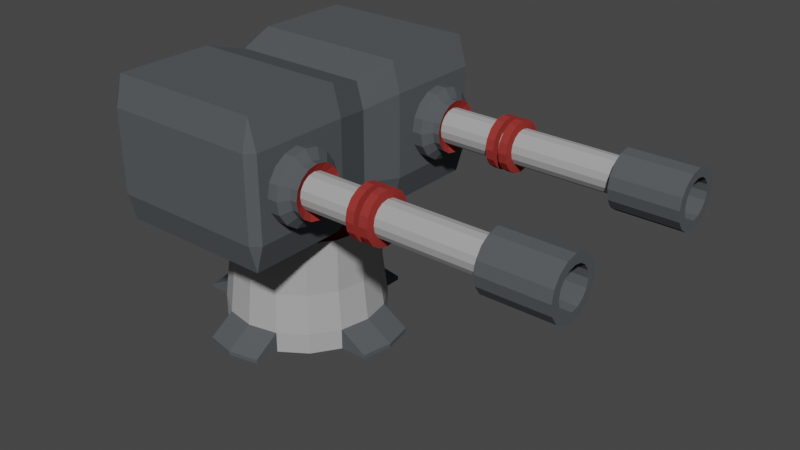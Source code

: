 # Source: gun_turret.blend  (saved by Blender 2.81.16; exported with 4.5.12 LTS)
import bpy
from mathutils import Matrix  # noqa: F401  (used for matrix-valued properties, if any)

bpy.ops.wm.read_factory_settings(use_empty=True)
scene = bpy.context.scene
scene.name = 'Scene'

# ---- collections
col_collection = bpy.data.collections.new('Collection'); scene.collection.children.link(col_collection)

# ---- materials (node trees are filled in below, after node groups)
mat_barril = bpy.data.materials.new('barril')
mat_barril.use_transparent_shadow = False
mat_barril.diffuse_color = (0.3972, 0.3972, 0.3972, 1.0)
mat_barril.roughness = 0.8683
mat_barril.metallic = 0.1667
mat_cover = bpy.data.materials.new('cover')
mat_cover.use_transparent_shadow = False
mat_cover.diffuse_color = (0.08896, 0.09748, 0.1055, 1.0)
mat_cover.roughness = 0.781
mat_cover.metallic = 0.09524
mat_circles = bpy.data.materials.new('circles')
mat_circles.use_transparent_shadow = False
mat_circles.diffuse_color = (0.3111, 0.03683, 0.03199, 1.0)
mat_circles.roughness = 0.6746
mat_circles.metallic = 0.4048

# ---- material node trees

# ---- world
world_world = bpy.data.worlds.new('World'); scene.world = world_world
world_world.use_nodes = True; world_world.node_tree.nodes.clear()
_N = world_world.node_tree.nodes; _L = world_world.node_tree.links
n0 = _N.new('ShaderNodeOutputWorld'); n0.name = 'World Output'; n0.location = (300, 300)
n1 = _N.new('ShaderNodeBackground'); n1.name = 'Background'; n1.location = (10, 300)
n1.inputs[0].default_value = (0.05088, 0.05088, 0.05088, 1.0)
_L.new(n1.outputs[0], n0.inputs[0])
n0.is_active_output = True
world_world.color = (0.05088, 0.05088, 0.05088)
world_world.use_sun_shadow = False
world_world.sun_shadow_jitter_overblur = 0.0

# ---- meshes
me_cylinder = bpy.data.meshes.new('Cylinder')
me_cylinder.from_pydata([(4.124e-08, 0.6696, -1.0), (4.124e-08, 0.6696, 0.1593), (0.2562, 0.6186, -1.0), (0.2562, 0.6186, 0.1593), (0.4735, 0.4735, -1.0), (0.4735, 0.4735, 0.1593), (0.6186, 0.2562, -1.0), (0.6186, 0.2562, 0.1593), (0.6696, -3.665e-08, -1.0), (0.6696, -3.665e-08, 0.1593), (0.6186, -0.2562, -1.0), (0.6186, -0.2562, 0.1593), (0.4735, -0.4735, -1.0), (0.4735, -0.4735, 0.1593), (0.2562, -0.6186, -1.0), (0.2562, -0.6186, 0.1593), (1.423e-07, -0.6696, -1.0), (1.423e-07, -0.6696, 0.1593), (-0.2562, -0.6186, -1.0), (-0.2562, -0.6186, 0.1593), (-0.4735, -0.4735, -1.0), (-0.4735, -0.4735, 0.1593), (-0.6186, -0.2562, -1.0), (-0.6186, -0.2562, 0.1593), (-0.6696, 5.993e-10, -1.0), (-0.6696, 5.993e-10, 0.1593), (-0.6186, 0.2562, -1.0), (-0.6186, 0.2562, 0.1593), (-0.4735, 0.4735, -1.0), (-0.4735, 0.4735, 0.1593), (-0.2562, 0.6186, -1.0), (-0.2562, 0.6186, 0.1593), (0.2409, 0.5817, 2.37), (1.399e-08, 0.6296, 2.37), (0.4452, 0.4452, 2.37), (0.5817, 0.2409, 2.37), (0.6296, -2.338e-08, 2.37), (0.5817, -0.2409, 2.37), (0.4452, -0.4452, 2.37), (0.2409, -0.5817, 2.37), (1.091e-07, -0.6296, 2.37), (-0.2409, -0.5817, 2.37), (-0.4452, -0.4452, 2.37), (-0.5817, -0.2409, 2.37), (-0.6296, 1.165e-08, 2.37), (-0.5817, 0.2409, 2.37), (-0.4452, 0.4452, 2.37), (-0.2409, 0.5817, 2.37), (0.2409, 0.5817, 5.369), (-7.088e-09, 0.6296, 5.369), (0.4452, 0.4452, 5.369), (0.5817, 0.2409, 5.369), (0.6296, -2.338e-08, 5.369), (0.5817, -0.2409, 5.369), (0.4452, -0.4452, 5.369), (0.2409, -0.5817, 5.369), (8.798e-08, -0.6296, 5.369), (-0.2409, -0.5817, 5.369), (-0.4452, -0.4452, 5.369), (-0.5817, -0.2409, 5.369), (-0.6296, 1.165e-08, 5.369), (-0.5817, 0.2409, 5.369), (-0.4452, 0.4452, 5.369), (-0.2409, 0.5817, 5.369), (0.1729, 0.4173, 3.892), (3.648e-09, 0.4517, 3.892), (0.3194, 0.3194, 3.892), (0.4173, 0.1729, 3.892), (0.4517, -1.362e-08, 3.892), (0.4173, -0.1729, 3.892), (0.3194, -0.3194, 3.892), (0.1729, -0.4173, 3.892), (7.185e-08, -0.4517, 3.892), (-0.1729, -0.4173, 3.892), (-0.3194, -0.3194, 3.892), (-0.4173, -0.1729, 3.892), (-0.4517, 1.151e-08, 3.892), (-0.4173, 0.1729, 3.892), (-0.3194, 0.3194, 3.892), (-0.1729, 0.4173, 3.892), (0.1729, 0.4173, 6.844), (-4.367e-09, 0.4517, 6.844), (0.3194, 0.3194, 6.844), (0.4173, 0.1729, 6.844), (0.4517, -1.362e-08, 6.844), (0.4173, -0.1729, 6.844), (0.3194, -0.3194, 6.844), (0.1729, -0.4173, 6.844), (6.384e-08, -0.4517, 6.844), (-0.1729, -0.4173, 6.844), (-0.3194, -0.3194, 6.844), (-0.4173, -0.1729, 6.844), (-0.4517, 1.151e-08, 6.844), (-0.4173, 0.1729, 6.844), (-0.3194, 0.3194, 6.844), (-0.1729, 0.4173, 6.844), (0.2562, -0.8419, -0.772), (0.2562, -0.8419, -1.0), (1.712e-07, -0.8929, -1.0), (1.712e-07, -0.8929, -0.772), (-0.2562, -0.8419, -1.0), (-0.2562, -0.8419, -0.772), (7.679e-08, 0.92, -1.0), (0.2562, 0.869, -1.0), (0.2562, 0.869, -0.772), (7.679e-08, 0.92, -0.772), (-0.2562, 0.869, -0.772), (-0.2562, 0.869, -1.0), (0.8516, 0.2562, -0.772), (0.8516, 0.2562, -1.0), (0.9025, -3.665e-08, -1.0), (0.9025, -3.665e-08, -0.772), (0.8516, -0.2562, -1.0), (0.8516, -0.2562, -0.772), (-0.892, -0.2562, -0.772), (-0.892, -0.2562, -1.0), (-0.943, 2.968e-08, -1.0), (-0.943, 2.968e-08, -0.772), (-0.892, 0.2562, -1.0), (-0.892, 0.2562, -0.772)], [], [(3, 2, 103, 104), (2, 3, 5, 4), (4, 5, 7, 6), (8, 6, 109, 110), (9, 11, 113, 111), (10, 11, 13, 12), (12, 13, 15, 14), (18, 16, 98, 100), (19, 18, 100, 101), (18, 19, 21, 20), (20, 21, 23, 22), (24, 22, 115, 116), (25, 27, 119, 117), (26, 27, 29, 28), (11, 9, 36, 37), (28, 29, 31, 30), (31, 1, 105, 106), (0, 2, 4, 6, 8, 10, 12, 14, 16, 18, 20, 22, 24, 26, 28, 30), (36, 35, 51, 52), (21, 19, 41, 42), (31, 29, 46, 47), (7, 5, 34, 35), (17, 15, 39, 40), (3, 1, 33, 32), (27, 25, 44, 45), (13, 11, 37, 38), (23, 21, 42, 43), (1, 31, 47, 33), (9, 7, 35, 36), (19, 17, 40, 41), (29, 27, 45, 46), (5, 3, 32, 34), (15, 13, 38, 39), (25, 23, 43, 44), (61, 60, 76, 77), (44, 43, 59, 60), (37, 36, 52, 53), (45, 44, 60, 61), (38, 37, 53, 54), (46, 45, 61, 62), (39, 38, 54, 55), (47, 46, 62, 63), (40, 39, 55, 56), (32, 33, 49, 48), (33, 47, 63, 49), (41, 40, 56, 57), (34, 32, 48, 50), (42, 41, 57, 58), (35, 34, 50, 51), (43, 42, 58, 59), (67, 66, 82, 83), (54, 53, 69, 70), (62, 61, 77, 78), (55, 54, 70, 71), (63, 62, 78, 79), (56, 55, 71, 72), (48, 49, 65, 64), (49, 63, 79, 65), (57, 56, 72, 73), (50, 48, 64, 66), (58, 57, 73, 74), (51, 50, 66, 67), (59, 58, 74, 75), (52, 51, 67, 68), (60, 59, 75, 76), (53, 52, 68, 69), (80, 81, 95, 94, 93, 92, 91, 90, 89, 88, 87, 86, 85, 84, 83, 82), (75, 74, 90, 91), (68, 67, 83, 84), (76, 75, 91, 92), (69, 68, 84, 85), (77, 76, 92, 93), (70, 69, 85, 86), (78, 77, 93, 94), (71, 70, 86, 87), (79, 78, 94, 95), (72, 71, 87, 88), (64, 65, 81, 80), (65, 79, 95, 81), (73, 72, 88, 89), (66, 64, 80, 82), (74, 73, 89, 90), (97, 96, 99, 98), (98, 99, 101, 100), (15, 17, 99, 96), (14, 15, 96, 97), (17, 19, 101, 99), (16, 14, 97, 98), (102, 105, 104, 103), (107, 106, 105, 102), (1, 3, 104, 105), (30, 31, 106, 107), (0, 30, 107, 102), (2, 0, 102, 103), (109, 108, 111, 110), (110, 111, 113, 112), (11, 10, 112, 113), (10, 8, 110, 112), (7, 9, 111, 108), (6, 7, 108, 109), (115, 114, 117, 116), (116, 117, 119, 118), (27, 26, 118, 119), (26, 24, 116, 118), (23, 25, 117, 114), (22, 23, 114, 115)])
me_cylinder.polygons.foreach_set('material_index', [1, 0, 0, 1, 1, 0, 0, 1, 1, 0, 0, 1, 1, 0, 0, 0, 1, 1, 0, 0, 0, 0, 0, 0, 0, 0, 0, 0, 0, 0, 0, 0, 0, 0, 2, 0, 0, 0, 0, 0, 0, 0, 0, 0, 0, 0, 0, 0, 0, 0, 2, 2, 2, 2, 2, 2, 2, 2, 2, 2, 2, 2, 2, 2, 2, 2, 2, 2, 2, 2, 2, 2, 2, 2, 2, 2, 2, 2, 2, 2, 2, 2, 1, 1, 1, 1, 1, 1, 1, 1, 1, 1, 1, 1, 1, 1, 1, 1, 1, 1, 1, 1, 1, 1, 1, 1])
_uv = me_cylinder.uv_layers.new(name='UVMap')
_uv.uv.foreach_set('vector', [0.9375, 1.0, 0.9375, 0.5, 0.9375, 0.5, 0.9375, 1.0, 0.9375, 0.5, 0.9375, 1.0, 0.875, 1.0, 0.875, 0.5, 0.875, 0.5, 0.875, 1.0, 0.8125, 1.0, 0.8125, 0.5, 0.99, 0.25, 0.9717, 0.3418, 0.9717, 0.3418, 0.99, 0.25, 0.75, 1.0, 0.6875, 1.0, 0.6875, 1.0, 0.75, 1.0, 0.6875, 0.5, 0.6875, 1.0, 0.625, 1.0, 0.625, 0.5, 0.625, 0.5, 0.625, 1.0, 0.5625, 1.0, 0.5625, 0.5, 0.6582, 0.02827, 0.75, 0.01, 0.75, 0.01, 0.6582, 0.02827, 0.4375, 1.0, 0.4375, 0.5, 0.4375, 0.5, 0.4375, 1.0, 0.4375, 0.5, 0.4375, 1.0, 0.375, 1.0, 0.375, 0.5, 0.375, 0.5, 0.375, 1.0, 0.3125, 1.0, 0.3125, 0.5, 0.51, 0.25, 0.5283, 0.1582, 0.5283, 0.1582, 0.51, 0.25, 0.25, 1.0, 0.1875, 1.0, 0.1875, 1.0, 0.25, 1.0, 0.1875, 0.5, 0.1875, 1.0, 0.125, 1.0, 0.125, 0.5, 0.6875, 1.0, 0.75, 1.0, 0.75, 1.0, 0.6875, 1.0, 0.125, 0.5, 0.125, 1.0, 0.0625, 1.0, 0.0625, 0.5, 0.0625, 1.0, 0.0, 1.0, 0.0, 1.0, 0.0625, 1.0, 0.75, 0.49, 0.8418, 0.4717, 0.9197, 0.4197, 0.9717, 0.3418, 0.99, 0.25, 0.9717, 0.1582, 0.9197, 0.08029, 0.8418, 0.02827, 0.75, 0.01, 0.6582, 0.02827, 0.5803, 0.08029, 0.5283, 0.1582, 0.51, 0.25, 0.5283, 0.3418, 0.5803, 0.4197, 0.6582, 0.4717, 0.75, 1.0, 0.8125, 1.0, 0.8125, 1.0, 0.75, 1.0, 0.375, 1.0, 0.4375, 1.0, 0.4375, 1.0, 0.375, 1.0, 0.0625, 1.0, 0.125, 1.0, 0.125, 1.0, 0.0625, 1.0, 0.8125, 1.0, 0.875, 1.0, 0.875, 1.0, 0.8125, 1.0, 0.5, 1.0, 0.5625, 1.0, 0.5625, 1.0, 0.5, 1.0, 0.9375, 1.0, 1.0, 1.0, 1.0, 1.0, 0.9375, 1.0, 0.1875, 1.0, 0.25, 1.0, 0.25, 1.0, 0.1875, 1.0, 0.625, 1.0, 0.6875, 1.0, 0.6875, 1.0, 0.625, 1.0, 0.3125, 1.0, 0.375, 1.0, 0.375, 1.0, 0.3125, 1.0, 0.0, 1.0, 0.0625, 1.0, 0.0625, 1.0, 0.0, 1.0, 0.75, 1.0, 0.8125, 1.0, 0.8125, 1.0, 0.75, 1.0, 0.4375, 1.0, 0.5, 1.0, 0.5, 1.0, 0.4375, 1.0, 0.125, 1.0, 0.1875, 1.0, 0.1875, 1.0, 0.125, 1.0, 0.875, 1.0, 0.9375, 1.0, 0.9375, 1.0, 0.875, 1.0, 0.5625, 1.0, 0.625, 1.0, 0.625, 1.0, 0.5625, 1.0, 0.25, 1.0, 0.3125, 1.0, 0.3125, 1.0, 0.25, 1.0, 0.1875, 1.0, 0.25, 1.0, 0.25, 1.0, 0.1875, 1.0, 0.25, 1.0, 0.3125, 1.0, 0.3125, 1.0, 0.25, 1.0, 0.6875, 1.0, 0.75, 1.0, 0.75, 1.0, 0.6875, 1.0, 0.1875, 1.0, 0.25, 1.0, 0.25, 1.0, 0.1875, 1.0, 0.625, 1.0, 0.6875, 1.0, 0.6875, 1.0, 0.625, 1.0, 0.125, 1.0, 0.1875, 1.0, 0.1875, 1.0, 0.125, 1.0, 0.5625, 1.0, 0.625, 1.0, 0.625, 1.0, 0.5625, 1.0, 0.0625, 1.0, 0.125, 1.0, 0.125, 1.0, 0.0625, 1.0, 0.5, 1.0, 0.5625, 1.0, 0.5625, 1.0, 0.5, 1.0, 0.9375, 1.0, 1.0, 1.0, 1.0, 1.0, 0.9375, 1.0, 0.0, 1.0, 0.0625, 1.0, 0.0625, 1.0, 0.0, 1.0, 0.4375, 1.0, 0.5, 1.0, 0.5, 1.0, 0.4375, 1.0, 0.875, 1.0, 0.9375, 1.0, 0.9375, 1.0, 0.875, 1.0, 0.375, 1.0, 0.4375, 1.0, 0.4375, 1.0, 0.375, 1.0, 0.8125, 1.0, 0.875, 1.0, 0.875, 1.0, 0.8125, 1.0, 0.3125, 1.0, 0.375, 1.0, 0.375, 1.0, 0.3125, 1.0, 0.8125, 1.0, 0.875, 1.0, 0.875, 1.0, 0.8125, 1.0, 0.625, 1.0, 0.6875, 1.0, 0.6875, 1.0, 0.625, 1.0, 0.125, 1.0, 0.1875, 1.0, 0.1875, 1.0, 0.125, 1.0, 0.5625, 1.0, 0.625, 1.0, 0.625, 1.0, 0.5625, 1.0, 0.0625, 1.0, 0.125, 1.0, 0.125, 1.0, 0.0625, 1.0, 0.5, 1.0, 0.5625, 1.0, 0.5625, 1.0, 0.5, 1.0, 0.9375, 1.0, 1.0, 1.0, 1.0, 1.0, 0.9375, 1.0, 0.0, 1.0, 0.0625, 1.0, 0.0625, 1.0, 0.0, 1.0, 0.4375, 1.0, 0.5, 1.0, 0.5, 1.0, 0.4375, 1.0, 0.875, 1.0, 0.9375, 1.0, 0.9375, 1.0, 0.875, 1.0, 0.375, 1.0, 0.4375, 1.0, 0.4375, 1.0, 0.375, 1.0, 0.8125, 1.0, 0.875, 1.0, 0.875, 1.0, 0.8125, 1.0, 0.3125, 1.0, 0.375, 1.0, 0.375, 1.0, 0.3125, 1.0, 0.75, 1.0, 0.8125, 1.0, 0.8125, 1.0, 0.75, 1.0, 0.25, 1.0, 0.3125, 1.0, 0.3125, 1.0, 0.25, 1.0, 0.6875, 1.0, 0.75, 1.0, 0.75, 1.0, 0.6875, 1.0, 0.3418, 0.4717, 0.25, 0.49, 0.1582, 0.4717, 0.08029, 0.4197, 0.02827, 0.3418, 0.01, 0.25, 0.02827, 0.1582, 0.08029, 0.08029, 0.1582, 0.02827, 0.25, 0.01, 0.3418, 0.02827, 0.4197, 0.08029, 0.4717, 0.1582, 0.49, 0.25, 0.4717, 0.3418, 0.4197, 0.4197, 0.3125, 1.0, 0.375, 1.0, 0.375, 1.0, 0.3125, 1.0, 0.75, 1.0, 0.8125, 1.0, 0.8125, 1.0, 0.75, 1.0, 0.25, 1.0, 0.3125, 1.0, 0.3125, 1.0, 0.25, 1.0, 0.6875, 1.0, 0.75, 1.0, 0.75, 1.0, 0.6875, 1.0, 0.1875, 1.0, 0.25, 1.0, 0.25, 1.0, 0.1875, 1.0, 0.625, 1.0, 0.6875, 1.0, 0.6875, 1.0, 0.625, 1.0, 0.125, 1.0, 0.1875, 1.0, 0.1875, 1.0, 0.125, 1.0, 0.5625, 1.0, 0.625, 1.0, 0.625, 1.0, 0.5625, 1.0, 0.0625, 1.0, 0.125, 1.0, 0.125, 1.0, 0.0625, 1.0, 0.5, 1.0, 0.5625, 1.0, 0.5625, 1.0, 0.5, 1.0, 0.9375, 1.0, 1.0, 1.0, 1.0, 1.0, 0.9375, 1.0, 0.0, 1.0, 0.0625, 1.0, 0.0625, 1.0, 0.0, 1.0, 0.4375, 1.0, 0.5, 1.0, 0.5, 1.0, 0.4375, 1.0, 0.875, 1.0, 0.9375, 1.0, 0.9375, 1.0, 0.875, 1.0, 0.375, 1.0, 0.4375, 1.0, 0.4375, 1.0, 0.375, 1.0, 0.5625, 0.5, 0.5625, 1.0, 0.5, 1.0, 0.5, 0.5, 0.5, 0.5, 0.5, 1.0, 0.4375, 1.0, 0.4375, 0.5, 0.5625, 1.0, 0.5, 1.0, 0.5, 1.0, 0.5625, 1.0, 0.5625, 0.5, 0.5625, 1.0, 0.5625, 1.0, 0.5625, 0.5, 0.5, 1.0, 0.4375, 1.0, 0.4375, 1.0, 0.5, 1.0, 0.75, 0.01, 0.8418, 0.02827, 0.8418, 0.02827, 0.75, 0.01, 1.0, 0.5, 1.0, 1.0, 0.9375, 1.0, 0.9375, 0.5, 0.0625, 0.5, 0.0625, 1.0, 0.0, 1.0, 0.0, 0.5, 1.0, 1.0, 0.9375, 1.0, 0.9375, 1.0, 1.0, 1.0, 0.0625, 0.5, 0.0625, 1.0, 0.0625, 1.0, 0.0625, 0.5, 0.75, 0.49, 0.6582, 0.4717, 0.6582, 0.4717, 0.75, 0.49, 0.8418, 0.4717, 0.75, 0.49, 0.75, 0.49, 0.8418, 0.4717, 0.8125, 0.5, 0.8125, 1.0, 0.75, 1.0, 0.75, 0.5, 0.75, 0.5, 0.75, 1.0, 0.6875, 1.0, 0.6875, 0.5, 0.6875, 1.0, 0.6875, 0.5, 0.6875, 0.5, 0.6875, 1.0, 0.9717, 0.1582, 0.99, 0.25, 0.99, 0.25, 0.9717, 0.1582, 0.8125, 1.0, 0.75, 1.0, 0.75, 1.0, 0.8125, 1.0, 0.8125, 0.5, 0.8125, 1.0, 0.8125, 1.0, 0.8125, 0.5, 0.3125, 0.5, 0.3125, 1.0, 0.25, 1.0, 0.25, 0.5, 0.25, 0.5, 0.25, 1.0, 0.1875, 1.0, 0.1875, 0.5, 0.1875, 1.0, 0.1875, 0.5, 0.1875, 0.5, 0.1875, 1.0, 0.5283, 0.3418, 0.51, 0.25, 0.51, 0.25, 0.5283, 0.3418, 0.3125, 1.0, 0.25, 1.0, 0.25, 1.0, 0.3125, 1.0, 0.3125, 0.5, 0.3125, 1.0, 0.3125, 1.0, 0.3125, 0.5])
me_cylinder.materials.append(mat_barril)
me_cylinder.materials.append(mat_cover)
me_cylinder.materials.append(mat_circles)
me_cylinder.use_remesh_fix_poles = True
me_cylinder.use_remesh_preserve_attributes = False
me_cylinder.use_mirror_vertex_groups = False
me_cylinder.update()
me_cube_001 = bpy.data.meshes.new('Cube.001')
me_cube_001.from_pydata([(0.0, -0.7911, -1.411), (0.0, -0.7911, -0.2483), (0.0, 0.8124, -1.411), (0.0, 0.8124, -0.2483), (1.895, -0.8848, -1.517), (1.895, -0.8848, -0.1423), (1.895, 0.9086, -1.517), (1.895, 0.9086, -0.1423), (0.5377, 0.9086, -1.517), (0.5377, 0.9086, -0.1423), (0.5377, -0.8848, -1.517), (0.5377, -0.8848, -0.1423), (1.283, 1.263, -0.5969), (1.283, 1.186, -0.5969), (1.419, 1.263, -0.616), (1.419, 1.186, -0.616), (1.535, 1.263, -0.6705), (1.535, 1.186, -0.6705), (1.612, 1.263, -0.752), (1.612, 1.186, -0.752), (1.639, 1.263, -0.8481), (1.639, 1.186, -0.8481), (1.612, 1.263, -0.9442), (1.612, 1.186, -0.9442), (1.535, 1.263, -1.026), (1.535, 1.186, -1.026), (1.419, 1.263, -1.08), (1.419, 1.186, -1.08), (1.283, 1.263, -1.099), (1.283, 1.186, -1.099), (1.147, 1.263, -1.08), (1.147, 1.186, -1.08), (1.031, 1.263, -1.026), (1.031, 1.186, -1.026), (0.9542, 1.263, -0.9442), (0.9542, 1.186, -0.9442), (0.9271, 1.263, -0.8481), (0.9271, 1.186, -0.8481), (0.9542, 1.263, -0.752), (0.9542, 1.186, -0.752), (1.031, 1.263, -0.6705), (1.031, 1.186, -0.6705), (1.147, 1.263, -0.616), (1.147, 1.186, -0.616), (1.47, 1.114, -0.5286), (1.283, 1.114, -0.5022), (1.629, 1.114, -0.6035), (1.736, 1.114, -0.7157), (1.773, 1.114, -0.8481), (1.736, 1.114, -0.9804), (1.629, 1.114, -1.093), (1.47, 1.114, -1.168), (1.283, 1.114, -1.194), (1.095, 1.114, -1.168), (0.9365, 1.114, -1.093), (0.8303, 1.114, -0.9804), (0.793, 1.114, -0.8481), (0.8303, 1.114, -0.7157), (0.9365, 1.114, -0.6035), (1.095, 1.114, -0.5286), (1.47, 1.0, -0.5286), (1.283, 1.0, -0.5022), (1.629, 1.0, -0.6035), (1.736, 1.0, -0.7157), (1.773, 1.0, -0.8481), (1.736, 1.0, -0.9804), (1.629, 1.0, -1.093), (1.47, 1.0, -1.168), (1.283, 1.0, -1.194), (1.095, 1.0, -1.168), (0.9365, 1.0, -1.093), (0.8303, 1.0, -0.9804), (0.793, 1.0, -0.8481), (0.8303, 1.0, -0.7157), (0.9365, 1.0, -0.6035), (1.095, 1.0, -0.5286), (1.283, 1.219, -0.6772), (1.376, 1.219, -0.6902), (1.454, 1.219, -0.7273), (1.507, 1.219, -0.7827), (1.525, 1.219, -0.8481), (1.507, 1.219, -0.9135), (1.454, 1.219, -0.9689), (1.376, 1.219, -1.006), (1.283, 1.219, -1.019), (1.19, 1.219, -1.006), (1.112, 1.219, -0.9689), (1.059, 1.219, -0.9135), (1.041, 1.219, -0.8481), (1.059, 1.219, -0.7827), (1.112, 1.219, -0.7273), (1.19, 1.219, -0.6902), (1.283, 1.849, -0.6772), (1.376, 1.849, -0.6902), (1.454, 1.849, -0.7273), (1.507, 1.849, -0.7827), (1.525, 1.849, -0.8481), (1.507, 1.849, -0.9135), (1.454, 1.849, -0.9689), (1.376, 1.849, -1.006), (1.283, 1.849, -1.019), (1.19, 1.849, -1.006), (1.112, 1.849, -0.9689), (1.059, 1.849, -0.9135), (1.041, 1.849, -0.8481), (1.059, 1.849, -0.7827), (1.112, 1.849, -0.7273), (1.19, 1.849, -0.6902), (1.283, 1.856, -0.6039), (1.415, 1.856, -0.6225), (1.528, 1.856, -0.6754), (1.603, 1.856, -0.7546), (1.629, 1.856, -0.8481), (1.603, 1.856, -0.9415), (1.528, 1.856, -1.021), (1.415, 1.856, -1.074), (1.283, 1.856, -1.092), (1.151, 1.856, -1.074), (1.038, 1.856, -1.021), (0.9634, 1.856, -0.9415), (0.9371, 1.856, -0.8481), (0.9634, 1.856, -0.7546), (1.038, 1.856, -0.6754), (1.151, 1.856, -0.6225), (1.283, 1.948, -0.6039), (1.415, 1.948, -0.6225), (1.528, 1.948, -0.6754), (1.603, 1.948, -0.7546), (1.629, 1.948, -0.8481), (1.603, 1.948, -0.9415), (1.528, 1.948, -1.021), (1.415, 1.948, -1.074), (1.283, 1.948, -1.092), (1.151, 1.948, -1.074), (1.038, 1.948, -1.021), (0.9634, 1.948, -0.9415), (0.9371, 1.948, -0.8481), (0.9634, 1.948, -0.7546), (1.038, 1.948, -0.6754), (1.151, 1.948, -0.6225), (1.283, 1.953, -0.6779), (1.375, 1.953, -0.6908), (1.453, 1.953, -0.7277), (1.506, 1.953, -0.7829), (1.524, 1.953, -0.8481), (1.506, 1.953, -0.9132), (1.453, 1.953, -0.9684), (1.375, 1.953, -1.005), (1.283, 1.953, -1.018), (1.191, 1.953, -1.005), (1.112, 1.953, -0.9684), (1.06, 1.953, -0.9132), (1.042, 1.953, -0.8481), (1.06, 1.953, -0.7829), (1.112, 1.953, -0.7277), (1.191, 1.953, -0.6908), (1.283, 2.003, -0.6779), (1.375, 2.003, -0.6908), (1.453, 2.003, -0.7277), (1.506, 2.003, -0.7829), (1.524, 2.003, -0.8481), (1.506, 2.003, -0.9132), (1.453, 2.003, -0.9684), (1.375, 2.003, -1.005), (1.283, 2.003, -1.018), (1.191, 2.003, -1.005), (1.112, 2.003, -0.9684), (1.06, 2.003, -0.9132), (1.042, 2.003, -0.8481), (1.06, 2.003, -0.7829), (1.112, 2.003, -0.7277), (1.191, 2.003, -0.6908), (1.283, 2.009, -0.6054), (1.415, 2.009, -0.6239), (1.526, 2.009, -0.6765), (1.601, 2.009, -0.7552), (1.627, 2.009, -0.8481), (1.601, 2.009, -0.9409), (1.526, 2.009, -1.02), (1.415, 2.009, -1.072), (1.283, 2.009, -1.091), (1.151, 2.009, -1.072), (1.04, 2.009, -1.02), (0.9653, 2.009, -0.9409), (0.9392, 2.009, -0.8481), (0.9653, 2.009, -0.7552), (1.04, 2.009, -0.6765), (1.151, 2.009, -0.6239), (1.283, 2.103, -0.6054), (1.415, 2.103, -0.6239), (1.526, 2.103, -0.6765), (1.601, 2.103, -0.7552), (1.627, 2.103, -0.8481), (1.601, 2.103, -0.9409), (1.526, 2.103, -1.02), (1.415, 2.103, -1.072), (1.283, 2.103, -1.091), (1.151, 2.103, -1.072), (1.04, 2.103, -1.02), (0.9653, 2.103, -0.9409), (0.9392, 2.103, -0.8481), (0.9653, 2.103, -0.7552), (1.04, 2.103, -0.6765), (1.151, 2.103, -0.6239), (1.283, 2.111, -0.6809), (1.374, 2.111, -0.6937), (1.45, 2.111, -0.7299), (1.502, 2.111, -0.7841), (1.52, 2.111, -0.8481), (1.502, 2.111, -0.912), (1.45, 2.111, -0.9663), (1.374, 2.111, -1.002), (1.283, 2.111, -1.015), (1.192, 2.111, -1.002), (1.116, 2.111, -0.9663), (1.064, 2.111, -0.912), (1.046, 2.111, -0.8481), (1.064, 2.111, -0.7841), (1.116, 2.111, -0.7299), (1.192, 2.111, -0.6937), (1.283, 3.265, -0.6809), (1.374, 3.265, -0.6937), (1.45, 3.265, -0.7299), (1.502, 3.265, -0.7841), (1.52, 3.265, -0.8481), (1.502, 3.265, -0.912), (1.45, 3.265, -0.9663), (1.374, 3.265, -1.002), (1.283, 3.265, -1.015), (1.192, 3.265, -1.002), (1.116, 3.265, -0.9663), (1.064, 3.265, -0.912), (1.046, 3.265, -0.8481), (1.064, 3.265, -0.7841), (1.116, 3.265, -0.7299), (1.192, 3.265, -0.6937), (0.0, 0.8124, -1.411), (0.0, 0.8124, -0.2483), (1.895, 0.9086, -1.517), (1.895, 0.9086, -0.1423), (0.5377, 0.9086, -0.1423), (0.5377, 0.9086, -1.517), (-0.001243, -0.8956, -1.182), (-0.001243, -0.8956, -0.4956), (-0.001243, 0.895, -0.4956), (-0.001243, 0.895, -1.182), (1.896, 1.001, -0.4331), (1.896, 1.001, -1.244), (1.896, -1.002, -0.4331), (1.896, -1.002, -1.244), (0.5372, -1.002, -0.4331), (0.5372, -1.002, -1.244), (0.5372, 1.001, -0.4331), (0.5372, 1.001, -1.244), (2.002, 0.9096, -0.4331), (2.002, 0.9096, -1.244), (-0.001243, 0.8132, -0.4956), (-0.001243, 0.8132, -1.182), (1.283, 3.287, -0.5716), (1.433, 3.287, -0.5927), (1.56, 3.287, -0.6526), (1.645, 3.287, -0.7423), (1.675, 3.287, -0.8481), (1.645, 3.287, -0.9539), (1.56, 3.287, -1.044), (1.433, 3.287, -1.103), (1.283, 3.287, -1.125), (1.133, 3.287, -1.103), (1.006, 3.287, -1.044), (0.9212, 3.287, -0.9539), (0.8914, 3.287, -0.8481), (0.9212, 3.287, -0.7423), (1.006, 3.287, -0.6526), (1.133, 3.287, -0.5927), (1.283, 4.031, -0.5716), (1.433, 4.031, -0.5927), (1.56, 4.031, -0.6526), (1.645, 4.031, -0.7423), (1.675, 4.031, -0.8481), (1.645, 4.031, -0.9539), (1.56, 4.031, -1.044), (1.433, 4.031, -1.103), (1.283, 4.031, -1.125), (1.133, 4.031, -1.103), (1.006, 4.031, -1.044), (0.9212, 4.031, -0.9539), (0.8914, 4.031, -0.8481), (0.9212, 4.031, -0.7423), (1.006, 4.031, -0.6526), (1.133, 4.031, -0.5927), (0.0, -0.7911, -1.411), (1.895, -0.8848, -0.1423), (0.5377, -0.8848, -0.1423), (0.5377, -0.8848, -1.517), (0.0, -0.7911, -0.2483), (1.895, -0.8848, -1.517), (-0.001243, -0.7925, -1.182), (-0.001243, -0.7925, -0.4956), (2.002, -0.8864, -1.244), (2.002, -0.8864, -0.4331), (1.895, 0.9086, -0.1423), (1.895, -0.8848, -1.517), (1.895, 0.9086, -1.517), (1.895, -0.8848, -0.1423), (1.895, 0.9086, -0.1423), (1.895, 0.9086, -1.517), (1.896, -1.002, -1.244), (1.896, -1.002, -0.4331), (1.896, 1.001, -1.244), (1.896, 1.001, -0.4331), (1.895, -0.8848, -0.1423), (1.895, -0.8848, -1.517), (1.283, 4.031, -0.6612), (1.384, 4.031, -0.6754), (1.47, 4.031, -0.7159), (1.528, 4.031, -0.7766), (1.548, 4.031, -0.8481), (1.528, 4.031, -0.9196), (1.47, 4.031, -0.9802), (1.384, 4.031, -1.021), (1.283, 4.031, -1.035), (1.182, 4.031, -1.021), (1.096, 4.031, -0.9802), (1.038, 4.031, -0.9196), (1.018, 4.031, -0.8481), (1.038, 4.031, -0.7766), (1.096, 4.031, -0.7159), (1.182, 4.031, -0.6754), (1.283, 3.361, -0.6612), (1.384, 3.361, -0.6754), (1.47, 3.361, -0.7159), (1.528, 3.361, -0.7766), (1.548, 3.361, -0.8481), (1.528, 3.361, -0.9196), (1.47, 3.361, -0.9802), (1.384, 3.361, -1.021), (1.283, 3.361, -1.035), (1.182, 3.361, -1.021), (1.096, 3.361, -0.9802), (1.038, 3.361, -0.9196), (1.018, 3.361, -0.8481), (1.038, 3.361, -0.7766), (1.096, 3.361, -0.7159), (1.182, 3.361, -0.6754)], [], [(256, 237, 3, 244), (309, 300, 7, 246), (299, 291, 5, 248), (250, 11, 1, 243), (311, 295, 4, 301), (292, 294, 1, 11), (310, 292, 11, 303), (290, 293, 10, 0), (307, 303, 11, 250), (244, 3, 9, 252), (12, 13, 15, 14), (14, 15, 17, 16), (16, 17, 19, 18), (18, 19, 21, 20), (20, 21, 23, 22), (22, 23, 25, 24), (24, 25, 27, 26), (26, 27, 29, 28), (28, 29, 31, 30), (30, 31, 33, 32), (32, 33, 35, 34), (34, 35, 37, 36), (36, 37, 39, 38), (38, 39, 41, 40), (27, 25, 50, 51), (40, 41, 43, 42), (42, 43, 13, 12), (16, 18, 79, 78), (48, 47, 63, 64), (37, 35, 55, 56), (23, 21, 48, 49), (33, 31, 53, 54), (43, 41, 58, 59), (19, 17, 46, 47), (29, 27, 51, 52), (39, 37, 56, 57), (15, 13, 45, 44), (25, 23, 49, 50), (35, 33, 54, 55), (13, 43, 59, 45), (21, 19, 47, 48), (31, 29, 52, 53), (41, 39, 57, 58), (17, 15, 44, 46), (60, 61, 75, 74, 73, 72, 71, 70, 69, 68, 67, 66, 65, 64, 63, 62), (56, 55, 71, 72), (49, 48, 64, 65), (57, 56, 72, 73), (50, 49, 65, 66), (58, 57, 73, 74), (51, 50, 66, 67), (59, 58, 74, 75), (52, 51, 67, 68), (44, 45, 61, 60), (45, 59, 75, 61), (53, 52, 68, 69), (46, 44, 60, 62), (54, 53, 69, 70), (47, 46, 62, 63), (55, 54, 70, 71), (89, 90, 106, 105), (26, 28, 84, 83), (12, 14, 77, 76), (36, 38, 89, 88), (22, 24, 82, 81), (32, 34, 87, 86), (42, 12, 76, 91), (18, 20, 80, 79), (28, 30, 85, 84), (38, 40, 90, 89), (14, 16, 78, 77), (24, 26, 83, 82), (34, 36, 88, 87), (20, 22, 81, 80), (30, 32, 86, 85), (40, 42, 91, 90), (95, 96, 112, 111), (82, 83, 99, 98), (90, 91, 107, 106), (83, 84, 100, 99), (76, 77, 93, 92), (91, 76, 92, 107), (84, 85, 101, 100), (77, 78, 94, 93), (85, 86, 102, 101), (78, 79, 95, 94), (86, 87, 103, 102), (79, 80, 96, 95), (87, 88, 104, 103), (80, 81, 97, 96), (88, 89, 105, 104), (81, 82, 98, 97), (116, 117, 133, 132), (103, 104, 120, 119), (96, 97, 113, 112), (104, 105, 121, 120), (97, 98, 114, 113), (105, 106, 122, 121), (98, 99, 115, 114), (106, 107, 123, 122), (99, 100, 116, 115), (92, 93, 109, 108), (107, 92, 108, 123), (100, 101, 117, 116), (93, 94, 110, 109), (101, 102, 118, 117), (94, 95, 111, 110), (102, 103, 119, 118), (137, 138, 154, 153), (109, 110, 126, 125), (117, 118, 134, 133), (110, 111, 127, 126), (118, 119, 135, 134), (111, 112, 128, 127), (119, 120, 136, 135), (112, 113, 129, 128), (120, 121, 137, 136), (113, 114, 130, 129), (121, 122, 138, 137), (114, 115, 131, 130), (122, 123, 139, 138), (115, 116, 132, 131), (108, 109, 125, 124), (123, 108, 124, 139), (151, 152, 168, 167), (130, 131, 147, 146), (138, 139, 155, 154), (131, 132, 148, 147), (124, 125, 141, 140), (139, 124, 140, 155), (132, 133, 149, 148), (125, 126, 142, 141), (133, 134, 150, 149), (126, 127, 143, 142), (134, 135, 151, 150), (127, 128, 144, 143), (135, 136, 152, 151), (128, 129, 145, 144), (136, 137, 153, 152), (129, 130, 146, 145), (157, 158, 174, 173), (144, 145, 161, 160), (152, 153, 169, 168), (145, 146, 162, 161), (153, 154, 170, 169), (146, 147, 163, 162), (154, 155, 171, 170), (147, 148, 164, 163), (140, 141, 157, 156), (155, 140, 156, 171), (148, 149, 165, 164), (141, 142, 158, 157), (149, 150, 166, 165), (142, 143, 159, 158), (150, 151, 167, 166), (143, 144, 160, 159), (178, 179, 195, 194), (165, 166, 182, 181), (158, 159, 175, 174), (166, 167, 183, 182), (159, 160, 176, 175), (167, 168, 184, 183), (160, 161, 177, 176), (168, 169, 185, 184), (161, 162, 178, 177), (169, 170, 186, 185), (162, 163, 179, 178), (170, 171, 187, 186), (163, 164, 180, 179), (156, 157, 173, 172), (171, 156, 172, 187), (164, 165, 181, 180), (199, 200, 216, 215), (186, 187, 203, 202), (179, 180, 196, 195), (172, 173, 189, 188), (187, 172, 188, 203), (180, 181, 197, 196), (173, 174, 190, 189), (181, 182, 198, 197), (174, 175, 191, 190), (182, 183, 199, 198), (175, 176, 192, 191), (183, 184, 200, 199), (176, 177, 193, 192), (184, 185, 201, 200), (177, 178, 194, 193), (185, 186, 202, 201), (205, 206, 222, 221), (192, 193, 209, 208), (200, 201, 217, 216), (193, 194, 210, 209), (201, 202, 218, 217), (194, 195, 211, 210), (202, 203, 219, 218), (195, 196, 212, 211), (188, 189, 205, 204), (203, 188, 204, 219), (196, 197, 213, 212), (189, 190, 206, 205), (197, 198, 214, 213), (190, 191, 207, 206), (198, 199, 215, 214), (191, 192, 208, 207), (231, 232, 270, 269), (213, 214, 230, 229), (206, 207, 223, 222), (214, 215, 231, 230), (207, 208, 224, 223), (215, 216, 232, 231), (208, 209, 225, 224), (216, 217, 233, 232), (209, 210, 226, 225), (217, 218, 234, 233), (210, 211, 227, 226), (218, 219, 235, 234), (211, 212, 228, 227), (204, 205, 221, 220), (219, 204, 220, 235), (212, 213, 229, 228), (2, 8, 241, 236), (300, 9, 240, 304), (9, 3, 237, 240), (302, 6, 238, 305), (246, 7, 239, 254), (297, 294, 237, 256), (290, 296, 257, 236), (296, 297, 256, 257), (6, 247, 255, 238), (247, 246, 254, 255), (2, 245, 253, 8), (245, 244, 252, 253), (301, 306, 251, 10), (306, 307, 250, 251), (10, 251, 242, 0), (251, 250, 243, 242), (295, 298, 249, 4), (298, 299, 248, 249), (302, 308, 247, 6), (308, 309, 246, 247), (236, 257, 245, 2), (257, 256, 244, 245), (267, 268, 284, 283), (224, 225, 263, 262), (232, 233, 271, 270), (225, 226, 264, 263), (233, 234, 272, 271), (226, 227, 265, 264), (234, 235, 273, 272), (227, 228, 266, 265), (220, 221, 259, 258), (235, 220, 258, 273), (228, 229, 267, 266), (221, 222, 260, 259), (229, 230, 268, 267), (222, 223, 261, 260), (230, 231, 269, 268), (223, 224, 262, 261), (285, 286, 324, 323), (260, 261, 277, 276), (268, 269, 285, 284), (261, 262, 278, 277), (269, 270, 286, 285), (262, 263, 279, 278), (270, 271, 287, 286), (263, 264, 280, 279), (271, 272, 288, 287), (264, 265, 281, 280), (272, 273, 289, 288), (265, 266, 282, 281), (258, 259, 275, 274), (273, 258, 274, 289), (266, 267, 283, 282), (259, 260, 276, 275), (255, 254, 299, 298), (238, 255, 298, 295), (242, 243, 297, 296), (0, 242, 296, 290), (243, 1, 294, 297), (236, 241, 293, 290), (304, 240, 292, 310), (240, 237, 294, 292), (305, 238, 295, 311), (254, 239, 291, 299), (241, 305, 311, 293), (239, 304, 310, 291), (253, 252, 309, 308), (8, 253, 308, 302), (249, 248, 307, 306), (4, 249, 306, 301), (8, 302, 305, 241), (7, 300, 304, 239), (248, 5, 303, 307), (291, 310, 303, 5), (293, 311, 301, 10), (252, 9, 300, 309), (321, 322, 338, 337), (278, 279, 317, 316), (286, 287, 325, 324), (279, 280, 318, 317), (287, 288, 326, 325), (280, 281, 319, 318), (288, 289, 327, 326), (281, 282, 320, 319), (274, 275, 313, 312), (289, 274, 312, 327), (282, 283, 321, 320), (275, 276, 314, 313), (283, 284, 322, 321), (276, 277, 315, 314), (284, 285, 323, 322), (277, 278, 316, 315), (328, 329, 330, 331, 332, 333, 334, 335, 336, 337, 338, 339, 340, 341, 342, 343), (314, 315, 331, 330), (322, 323, 339, 338), (315, 316, 332, 331), (323, 324, 340, 339), (316, 317, 333, 332), (324, 325, 341, 340), (317, 318, 334, 333), (325, 326, 342, 341), (318, 319, 335, 334), (326, 327, 343, 342), (319, 320, 336, 335), (312, 313, 329, 328), (327, 312, 328, 343), (320, 321, 337, 336), (313, 314, 330, 329)])
me_cube_001.polygons.foreach_set('material_index', [0, 0, 0, 0, 0, 0, 0, 0, 0, 0, 0, 0, 0, 0, 0, 0, 0, 0, 0, 0, 0, 0, 0, 0, 0, 0, 0, 1, 0, 0, 0, 0, 0, 0, 0, 0, 0, 0, 0, 0, 0, 0, 0, 0, 0, 0, 0, 0, 0, 0, 0, 0, 0, 0, 0, 0, 0, 0, 0, 0, 2, 1, 1, 1, 1, 1, 1, 1, 1, 1, 1, 1, 1, 1, 1, 1, 1, 2, 2, 2, 2, 2, 2, 2, 2, 2, 2, 2, 2, 2, 2, 2, 1, 1, 1, 1, 1, 1, 1, 1, 1, 1, 1, 1, 1, 1, 1, 1, 1, 1, 1, 1, 1, 1, 1, 1, 1, 1, 1, 1, 1, 1, 1, 1, 2, 1, 1, 1, 1, 1, 1, 1, 1, 1, 1, 1, 1, 1, 1, 1, 1, 2, 2, 2, 2, 2, 2, 2, 2, 2, 2, 2, 2, 2, 2, 2, 1, 1, 1, 1, 1, 1, 1, 1, 1, 1, 1, 1, 1, 1, 1, 1, 1, 1, 1, 1, 1, 1, 1, 1, 1, 1, 1, 1, 1, 1, 1, 1, 2, 1, 1, 1, 1, 1, 1, 1, 1, 1, 1, 1, 1, 1, 1, 1, 0, 2, 2, 2, 2, 2, 2, 2, 2, 2, 2, 2, 2, 2, 2, 2, 0, 0, 0, 0, 0, 0, 0, 0, 0, 0, 0, 0, 0, 0, 0, 0, 0, 0, 0, 0, 0, 0, 0, 0, 0, 0, 0, 0, 0, 0, 0, 0, 0, 0, 0, 0, 0, 0, 0, 0, 0, 0, 0, 0, 0, 0, 0, 0, 0, 0, 0, 0, 0, 0, 0, 0, 0, 0, 0, 0, 0, 0, 0, 0, 0, 0, 0, 0, 0, 0, 0, 0, 0, 0, 0, 0, 0, 0, 0, 0, 0, 0, 0, 0, 0, 0, 0, 0, 0, 0, 0, 0, 2, 0, 0, 0, 0, 0, 0, 0, 0, 0, 0, 0, 0, 0, 0, 0])
_uv = me_cube_001.uv_layers.new(name='UVMap')
_uv.uv.foreach_set('vector', [0.5417, 0.2386, 0.625, 0.2386, 0.625, 0.25, 0.5417, 0.25, 0.5417, 0.4868, 0.625, 0.4868, 0.625, 0.5, 0.5417, 0.5, 0.5417, 0.7356, 0.625, 0.7356, 0.625, 0.75, 0.5417, 0.75, 0.5417, 0.9328, 0.625, 0.9328, 0.625, 1.0, 0.5417, 1.0, 0.3618, 0.7356, 0.375, 0.7356, 0.375, 0.75, 0.1809, 0.3678, 0.8078, 0.7356, 0.875, 0.7356, 0.875, 0.75, 0.8078, 0.75, 0.6382, 0.7356, 0.8078, 0.7356, 0.8078, 0.75, 0.3191, 0.3678, 0.125, 0.7356, 0.1922, 0.7356, 0.1922, 0.75, 0.125, 0.75, 0.5417, 0.7632, 0.625, 0.7632, 0.625, 0.9328, 0.5417, 0.9328, 0.5417, 0.25, 0.625, 0.25, 0.625, 0.3172, 0.5417, 0.3172, 1.0, 0.5, 1.0, 1.0, 0.9375, 1.0, 0.9375, 0.5, 0.9375, 0.5, 0.9375, 1.0, 0.875, 1.0, 0.875, 0.5, 0.875, 0.5, 0.875, 1.0, 0.8125, 1.0, 0.8125, 0.5, 0.8125, 0.5, 0.8125, 1.0, 0.75, 1.0, 0.75, 0.5, 0.75, 0.5, 0.75, 1.0, 0.6875, 1.0, 0.6875, 0.5, 0.6875, 0.5, 0.6875, 1.0, 0.625, 1.0, 0.625, 0.5, 0.625, 0.5, 0.625, 1.0, 0.5625, 1.0, 0.5625, 0.5, 0.5625, 0.5, 0.5625, 1.0, 0.5, 1.0, 0.5, 0.5, 0.5, 0.5, 0.5, 1.0, 0.4375, 1.0, 0.4375, 0.5, 0.4375, 0.5, 0.4375, 1.0, 0.375, 1.0, 0.375, 0.5, 0.375, 0.5, 0.375, 1.0, 0.3125, 1.0, 0.3125, 0.5, 0.3125, 0.5, 0.3125, 1.0, 0.25, 1.0, 0.25, 0.5, 0.25, 0.5, 0.25, 1.0, 0.1875, 1.0, 0.1875, 0.5, 0.1875, 0.5, 0.1875, 1.0, 0.125, 1.0, 0.125, 0.5, 0.5625, 1.0, 0.625, 1.0, 0.625, 1.0, 0.5625, 1.0, 0.125, 0.5, 0.125, 1.0, 0.0625, 1.0, 0.0625, 0.5, 0.0625, 0.5, 0.0625, 1.0, 0.0, 1.0, 0.0, 0.5, 0.875, 0.5, 0.8125, 0.5, 0.8125, 0.5, 0.875, 0.5, 0.75, 1.0, 0.8125, 1.0, 0.8125, 1.0, 0.75, 1.0, 0.25, 1.0, 0.3125, 1.0, 0.3125, 1.0, 0.25, 1.0, 0.6875, 1.0, 0.75, 1.0, 0.75, 1.0, 0.6875, 1.0, 0.375, 1.0, 0.4375, 1.0, 0.4375, 1.0, 0.375, 1.0, 0.0625, 1.0, 0.125, 1.0, 0.125, 1.0, 0.0625, 1.0, 0.8125, 1.0, 0.875, 1.0, 0.875, 1.0, 0.8125, 1.0, 0.5, 1.0, 0.5625, 1.0, 0.5625, 1.0, 0.5, 1.0, 0.1875, 1.0, 0.25, 1.0, 0.25, 1.0, 0.1875, 1.0, 0.9375, 1.0, 1.0, 1.0, 1.0, 1.0, 0.9375, 1.0, 0.625, 1.0, 0.6875, 1.0, 0.6875, 1.0, 0.625, 1.0, 0.3125, 1.0, 0.375, 1.0, 0.375, 1.0, 0.3125, 1.0, 0.0, 1.0, 0.0625, 1.0, 0.0625, 1.0, 0.0, 1.0, 0.75, 1.0, 0.8125, 1.0, 0.8125, 1.0, 0.75, 1.0, 0.4375, 1.0, 0.5, 1.0, 0.5, 1.0, 0.4375, 1.0, 0.125, 1.0, 0.1875, 1.0, 0.1875, 1.0, 0.125, 1.0, 0.875, 1.0, 0.9375, 1.0, 0.9375, 1.0, 0.875, 1.0, 0.3418, 0.4717, 0.25, 0.49, 0.1582, 0.4717, 0.08029, 0.4197, 0.02827, 0.3418, 0.01, 0.25, 0.02827, 0.1582, 0.08029, 0.08029, 0.1582, 0.02827, 0.25, 0.01, 0.3418, 0.02827, 0.4197, 0.08029, 0.4717, 0.1582, 0.49, 0.25, 0.4717, 0.3418, 0.4197, 0.4197, 0.25, 1.0, 0.3125, 1.0, 0.3125, 1.0, 0.25, 1.0, 0.6875, 1.0, 0.75, 1.0, 0.75, 1.0, 0.6875, 1.0, 0.1875, 1.0, 0.25, 1.0, 0.25, 1.0, 0.1875, 1.0, 0.625, 1.0, 0.6875, 1.0, 0.6875, 1.0, 0.625, 1.0, 0.125, 1.0, 0.1875, 1.0, 0.1875, 1.0, 0.125, 1.0, 0.5625, 1.0, 0.625, 1.0, 0.625, 1.0, 0.5625, 1.0, 0.0625, 1.0, 0.125, 1.0, 0.125, 1.0, 0.0625, 1.0, 0.5, 1.0, 0.5625, 1.0, 0.5625, 1.0, 0.5, 1.0, 0.9375, 1.0, 1.0, 1.0, 1.0, 1.0, 0.9375, 1.0, 0.0, 1.0, 0.0625, 1.0, 0.0625, 1.0, 0.0, 1.0, 0.4375, 1.0, 0.5, 1.0, 0.5, 1.0, 0.4375, 1.0, 0.875, 1.0, 0.9375, 1.0, 0.9375, 1.0, 0.875, 1.0, 0.375, 1.0, 0.4375, 1.0, 0.4375, 1.0, 0.375, 1.0, 0.8125, 1.0, 0.875, 1.0, 0.875, 1.0, 0.8125, 1.0, 0.3125, 1.0, 0.375, 1.0, 0.375, 1.0, 0.3125, 1.0, 0.1875, 0.5, 0.125, 0.5, 0.125, 0.5, 0.1875, 0.5, 0.5625, 0.5, 0.5, 0.5, 0.5, 0.5, 0.5625, 0.5, 1.0, 0.5, 0.9375, 0.5, 0.9375, 0.5, 1.0, 0.5, 0.25, 0.5, 0.1875, 0.5, 0.1875, 0.5, 0.25, 0.5, 0.6875, 0.5, 0.625, 0.5, 0.625, 0.5, 0.6875, 0.5, 0.375, 0.5, 0.3125, 0.5, 0.3125, 0.5, 0.375, 0.5, 0.0625, 0.5, 0.0, 0.5, 0.0, 0.5, 0.0625, 0.5, 0.8125, 0.5, 0.75, 0.5, 0.75, 0.5, 0.8125, 0.5, 0.5, 0.5, 0.4375, 0.5, 0.4375, 0.5, 0.5, 0.5, 0.1875, 0.5, 0.125, 0.5, 0.125, 0.5, 0.1875, 0.5, 0.9375, 0.5, 0.875, 0.5, 0.875, 0.5, 0.9375, 0.5, 0.625, 0.5, 0.5625, 0.5, 0.5625, 0.5, 0.625, 0.5, 0.3125, 0.5, 0.25, 0.5, 0.25, 0.5, 0.3125, 0.5, 0.75, 0.5, 0.6875, 0.5, 0.6875, 0.5, 0.75, 0.5, 0.4375, 0.5, 0.375, 0.5, 0.375, 0.5, 0.4375, 0.5, 0.125, 0.5, 0.0625, 0.5, 0.0625, 0.5, 0.125, 0.5, 0.8125, 0.5, 0.75, 0.5, 0.75, 0.5, 0.8125, 0.5, 0.625, 0.5, 0.5625, 0.5, 0.5625, 0.5, 0.625, 0.5, 0.125, 0.5, 0.0625, 0.5, 0.0625, 0.5, 0.125, 0.5, 0.5625, 0.5, 0.5, 0.5, 0.5, 0.5, 0.5625, 0.5, 1.0, 0.5, 0.9375, 0.5, 0.9375, 0.5, 1.0, 0.5, 0.0625, 0.5, 0.0, 0.5, 0.0, 0.5, 0.0625, 0.5, 0.5, 0.5, 0.4375, 0.5, 0.4375, 0.5, 0.5, 0.5, 0.9375, 0.5, 0.875, 0.5, 0.875, 0.5, 0.9375, 0.5, 0.4375, 0.5, 0.375, 0.5, 0.375, 0.5, 0.4375, 0.5, 0.875, 0.5, 0.8125, 0.5, 0.8125, 0.5, 0.875, 0.5, 0.375, 0.5, 0.3125, 0.5, 0.3125, 0.5, 0.375, 0.5, 0.8125, 0.5, 0.75, 0.5, 0.75, 0.5, 0.8125, 0.5, 0.3125, 0.5, 0.25, 0.5, 0.25, 0.5, 0.3125, 0.5, 0.75, 0.5, 0.6875, 0.5, 0.6875, 0.5, 0.75, 0.5, 0.25, 0.5, 0.1875, 0.5, 0.1875, 0.5, 0.25, 0.5, 0.6875, 0.5, 0.625, 0.5, 0.625, 0.5, 0.6875, 0.5, 0.5, 0.5, 0.4375, 0.5, 0.4375, 0.5, 0.5, 0.5, 0.3125, 0.5, 0.25, 0.5, 0.25, 0.5, 0.3125, 0.5, 0.75, 0.5, 0.6875, 0.5, 0.6875, 0.5, 0.75, 0.5, 0.25, 0.5, 0.1875, 0.5, 0.1875, 0.5, 0.25, 0.5, 0.6875, 0.5, 0.625, 0.5, 0.625, 0.5, 0.6875, 0.5, 0.1875, 0.5, 0.125, 0.5, 0.125, 0.5, 0.1875, 0.5, 0.625, 0.5, 0.5625, 0.5, 0.5625, 0.5, 0.625, 0.5, 0.125, 0.5, 0.0625, 0.5, 0.0625, 0.5, 0.125, 0.5, 0.5625, 0.5, 0.5, 0.5, 0.5, 0.5, 0.5625, 0.5, 1.0, 0.5, 0.9375, 0.5, 0.9375, 0.5, 1.0, 0.5, 0.0625, 0.5, 0.0, 0.5, 0.0, 0.5, 0.0625, 0.5, 0.5, 0.5, 0.4375, 0.5, 0.4375, 0.5, 0.5, 0.5, 0.9375, 0.5, 0.875, 0.5, 0.875, 0.5, 0.9375, 0.5, 0.4375, 0.5, 0.375, 0.5, 0.375, 0.5, 0.4375, 0.5, 0.875, 0.5, 0.8125, 0.5, 0.8125, 0.5, 0.875, 0.5, 0.375, 0.5, 0.3125, 0.5, 0.3125, 0.5, 0.375, 0.5, 0.1875, 0.5, 0.125, 0.5, 0.125, 0.5, 0.1875, 0.5, 0.9375, 0.5, 0.875, 0.5, 0.875, 0.5, 0.9375, 0.5, 0.4375, 0.5, 0.375, 0.5, 0.375, 0.5, 0.4375, 0.5, 0.875, 0.5, 0.8125, 0.5, 0.8125, 0.5, 0.875, 0.5, 0.375, 0.5, 0.3125, 0.5, 0.3125, 0.5, 0.375, 0.5, 0.8125, 0.5, 0.75, 0.5, 0.75, 0.5, 0.8125, 0.5, 0.3125, 0.5, 0.25, 0.5, 0.25, 0.5, 0.3125, 0.5, 0.75, 0.5, 0.6875, 0.5, 0.6875, 0.5, 0.75, 0.5, 0.25, 0.5, 0.1875, 0.5, 0.1875, 0.5, 0.25, 0.5, 0.6875, 0.5, 0.625, 0.5, 0.625, 0.5, 0.6875, 0.5, 0.1875, 0.5, 0.125, 0.5, 0.125, 0.5, 0.1875, 0.5, 0.625, 0.5, 0.5625, 0.5, 0.5625, 0.5, 0.625, 0.5, 0.125, 0.5, 0.0625, 0.5, 0.0625, 0.5, 0.125, 0.5, 0.5625, 0.5, 0.5, 0.5, 0.5, 0.5, 0.5625, 0.5, 1.0, 0.5, 0.9375, 0.5, 0.9375, 0.5, 1.0, 0.5, 0.0625, 0.5, 0.0, 0.5, 0.0, 0.5, 0.0625, 0.5, 0.3125, 0.5, 0.25, 0.5, 0.25, 0.5, 0.3125, 0.5, 0.625, 0.5, 0.5625, 0.5, 0.5625, 0.5, 0.625, 0.5, 0.125, 0.5, 0.0625, 0.5, 0.0625, 0.5, 0.125, 0.5, 0.5625, 0.5, 0.5, 0.5, 0.5, 0.5, 0.5625, 0.5, 1.0, 0.5, 0.9375, 0.5, 0.9375, 0.5, 1.0, 0.5, 0.0625, 0.5, 0.0, 0.5, 0.0, 0.5, 0.0625, 0.5, 0.5, 0.5, 0.4375, 0.5, 0.4375, 0.5, 0.5, 0.5, 0.9375, 0.5, 0.875, 0.5, 0.875, 0.5, 0.9375, 0.5, 0.4375, 0.5, 0.375, 0.5, 0.375, 0.5, 0.4375, 0.5, 0.875, 0.5, 0.8125, 0.5, 0.8125, 0.5, 0.875, 0.5, 0.375, 0.5, 0.3125, 0.5, 0.3125, 0.5, 0.375, 0.5, 0.8125, 0.5, 0.75, 0.5, 0.75, 0.5, 0.8125, 0.5, 0.3125, 0.5, 0.25, 0.5, 0.25, 0.5, 0.3125, 0.5, 0.75, 0.5, 0.6875, 0.5, 0.6875, 0.5, 0.75, 0.5, 0.25, 0.5, 0.1875, 0.5, 0.1875, 0.5, 0.25, 0.5, 0.6875, 0.5, 0.625, 0.5, 0.625, 0.5, 0.6875, 0.5, 0.9375, 0.5, 0.875, 0.5, 0.875, 0.5, 0.9375, 0.5, 0.75, 0.5, 0.6875, 0.5, 0.6875, 0.5, 0.75, 0.5, 0.25, 0.5, 0.1875, 0.5, 0.1875, 0.5, 0.25, 0.5, 0.6875, 0.5, 0.625, 0.5, 0.625, 0.5, 0.6875, 0.5, 0.1875, 0.5, 0.125, 0.5, 0.125, 0.5, 0.1875, 0.5, 0.625, 0.5, 0.5625, 0.5, 0.5625, 0.5, 0.625, 0.5, 0.125, 0.5, 0.0625, 0.5, 0.0625, 0.5, 0.125, 0.5, 0.5625, 0.5, 0.5, 0.5, 0.5, 0.5, 0.5625, 0.5, 1.0, 0.5, 0.9375, 0.5, 0.9375, 0.5, 1.0, 0.5, 0.0625, 0.5, 0.0, 0.5, 0.0, 0.5, 0.0625, 0.5, 0.5, 0.5, 0.4375, 0.5, 0.4375, 0.5, 0.5, 0.5, 0.9375, 0.5, 0.875, 0.5, 0.875, 0.5, 0.9375, 0.5, 0.4375, 0.5, 0.375, 0.5, 0.375, 0.5, 0.4375, 0.5, 0.875, 0.5, 0.8125, 0.5, 0.8125, 0.5, 0.875, 0.5, 0.375, 0.5, 0.3125, 0.5, 0.3125, 0.5, 0.375, 0.5, 0.8125, 0.5, 0.75, 0.5, 0.75, 0.5, 0.8125, 0.5, 0.625, 0.5, 0.5625, 0.5, 0.5625, 0.5, 0.625, 0.5, 0.4375, 0.5, 0.375, 0.5, 0.375, 0.5, 0.4375, 0.5, 0.875, 0.5, 0.8125, 0.5, 0.8125, 0.5, 0.875, 0.5, 0.375, 0.5, 0.3125, 0.5, 0.3125, 0.5, 0.375, 0.5, 0.8125, 0.5, 0.75, 0.5, 0.75, 0.5, 0.8125, 0.5, 0.3125, 0.5, 0.25, 0.5, 0.25, 0.5, 0.3125, 0.5, 0.75, 0.5, 0.6875, 0.5, 0.6875, 0.5, 0.75, 0.5, 0.25, 0.5, 0.1875, 0.5, 0.1875, 0.5, 0.25, 0.5, 0.6875, 0.5, 0.625, 0.5, 0.625, 0.5, 0.6875, 0.5, 0.1875, 0.5, 0.125, 0.5, 0.125, 0.5, 0.1875, 0.5, 0.625, 0.5, 0.5625, 0.5, 0.5625, 0.5, 0.625, 0.5, 0.125, 0.5, 0.0625, 0.5, 0.0625, 0.5, 0.125, 0.5, 0.5625, 0.5, 0.5, 0.5, 0.5, 0.5, 0.5625, 0.5, 1.0, 0.5, 0.9375, 0.5, 0.9375, 0.5, 1.0, 0.5, 0.0625, 0.5, 0.0, 0.5, 0.0, 0.5, 0.0625, 0.5, 0.5, 0.5, 0.4375, 0.5, 0.4375, 0.5, 0.5, 0.5, 0.3125, 0.5, 0.25, 0.5, 0.25, 0.5, 0.3125, 0.5, 0.125, 0.5, 0.0625, 0.5, 0.0625, 0.5, 0.125, 0.5, 0.5625, 0.5, 0.5, 0.5, 0.5, 0.5, 0.5625, 0.5, 1.0, 0.5, 0.9375, 0.5, 0.9375, 0.5, 1.0, 0.5, 0.0625, 0.5, 0.0, 0.5, 0.0, 0.5, 0.0625, 0.5, 0.5, 0.5, 0.4375, 0.5, 0.4375, 0.5, 0.5, 0.5, 0.9375, 0.5, 0.875, 0.5, 0.875, 0.5, 0.9375, 0.5, 0.4375, 0.5, 0.375, 0.5, 0.375, 0.5, 0.4375, 0.5, 0.875, 0.5, 0.8125, 0.5, 0.8125, 0.5, 0.875, 0.5, 0.375, 0.5, 0.3125, 0.5, 0.3125, 0.5, 0.375, 0.5, 0.8125, 0.5, 0.75, 0.5, 0.75, 0.5, 0.8125, 0.5, 0.3125, 0.5, 0.25, 0.5, 0.25, 0.5, 0.3125, 0.5, 0.75, 0.5, 0.6875, 0.5, 0.6875, 0.5, 0.75, 0.5, 0.25, 0.5, 0.1875, 0.5, 0.1875, 0.5, 0.25, 0.5, 0.6875, 0.5, 0.625, 0.5, 0.625, 0.5, 0.6875, 0.5, 0.1875, 0.5, 0.125, 0.5, 0.125, 0.5, 0.1875, 0.5, 0.9375, 0.5, 0.875, 0.5, 0.875, 0.5, 0.9375, 0.5, 0.75, 0.5, 0.6875, 0.5, 0.6875, 0.5, 0.75, 0.5, 0.25, 0.5, 0.1875, 0.5, 0.1875, 0.5, 0.25, 0.5, 0.6875, 0.5, 0.625, 0.5, 0.625, 0.5, 0.6875, 0.5, 0.1875, 0.5, 0.125, 0.5, 0.125, 0.5, 0.1875, 0.5, 0.625, 0.5, 0.5625, 0.5, 0.5625, 0.5, 0.625, 0.5, 0.125, 0.5, 0.0625, 0.5, 0.0625, 0.5, 0.125, 0.5, 0.5625, 0.5, 0.5, 0.5, 0.5, 0.5, 0.5625, 0.5, 1.0, 0.5, 0.9375, 0.5, 0.9375, 0.5, 1.0, 0.5, 0.0625, 0.5, 0.0, 0.5, 0.0, 0.5, 0.0625, 0.5, 0.5, 0.5, 0.4375, 0.5, 0.4375, 0.5, 0.5, 0.5, 0.9375, 0.5, 0.875, 0.5, 0.875, 0.5, 0.9375, 0.5, 0.4375, 0.5, 0.375, 0.5, 0.375, 0.5, 0.4375, 0.5, 0.875, 0.5, 0.8125, 0.5, 0.8125, 0.5, 0.875, 0.5, 0.375, 0.5, 0.3125, 0.5, 0.3125, 0.5, 0.375, 0.5, 0.8125, 0.5, 0.75, 0.5, 0.75, 0.5, 0.8125, 0.5, 0.3125, 0.5, 0.25, 0.5, 0.25, 0.5, 0.3125, 0.5, 0.4375, 0.5, 0.375, 0.5, 0.375, 0.5, 0.4375, 0.5, 0.875, 0.5, 0.8125, 0.5, 0.8125, 0.5, 0.875, 0.5, 0.375, 0.5, 0.3125, 0.5, 0.3125, 0.5, 0.375, 0.5, 0.8125, 0.5, 0.75, 0.5, 0.75, 0.5, 0.8125, 0.5, 0.3125, 0.5, 0.25, 0.5, 0.25, 0.5, 0.3125, 0.5, 0.75, 0.5, 0.6875, 0.5, 0.6875, 0.5, 0.75, 0.5, 0.25, 0.5, 0.1875, 0.5, 0.1875, 0.5, 0.25, 0.5, 0.6875, 0.5, 0.625, 0.5, 0.625, 0.5, 0.6875, 0.5, 0.1875, 0.5, 0.125, 0.5, 0.125, 0.5, 0.1875, 0.5, 0.625, 0.5, 0.5625, 0.5, 0.5625, 0.5, 0.625, 0.5, 0.125, 0.5, 0.0625, 0.5, 0.0625, 0.5, 0.125, 0.5, 0.5625, 0.5, 0.5, 0.5, 0.5, 0.5, 0.5625, 0.5, 1.0, 0.5, 0.9375, 0.5, 0.9375, 0.5, 1.0, 0.5, 0.0625, 0.5, 0.0, 0.5, 0.0, 0.5, 0.0625, 0.5, 0.5, 0.5, 0.4375, 0.5, 0.4375, 0.5, 0.5, 0.5, 0.125, 0.5, 0.1922, 0.5, 0.1922, 0.5114, 0.125, 0.5114, 0.6382, 0.5, 0.8078, 0.5, 0.8078, 0.5114, 0.6382, 0.5114, 0.8078, 0.5, 0.875, 0.5, 0.875, 0.5114, 0.8078, 0.5114, 0.1809, 0.25, 0.375, 0.5, 0.375, 0.5114, 0.3618, 0.5114, 0.5417, 0.5, 0.625, 0.5, 0.625, 0.5114, 0.5417, 0.5114, 0.5417, 0.0144, 0.625, 0.0144, 0.625, 0.2386, 0.5417, 0.2386, 0.375, 0.0144, 0.4583, 0.0144, 0.4583, 0.2386, 0.375, 0.2386, 0.4583, 0.0144, 0.5417, 0.0144, 0.5417, 0.2386, 0.4583, 0.2386, 0.375, 0.5, 0.4583, 0.5, 0.4583, 0.5114, 0.375, 0.5114, 0.4583, 0.5, 0.5417, 0.5, 0.5417, 0.5114, 0.4583, 0.5114, 0.375, 0.25, 0.4583, 0.25, 0.4583, 0.3172, 0.375, 0.3172, 0.4583, 0.25, 0.5417, 0.25, 0.5417, 0.3172, 0.4583, 0.3172, 0.375, 0.7632, 0.4583, 0.7632, 0.4583, 0.9328, 0.375, 0.9328, 0.4583, 0.7632, 0.5417, 0.7632, 0.5417, 0.9328, 0.4583, 0.9328, 0.375, 0.9328, 0.4583, 0.9328, 0.4583, 1.0, 0.375, 1.0, 0.4583, 0.9328, 0.5417, 0.9328, 0.5417, 1.0, 0.4583, 1.0, 0.375, 0.7356, 0.4583, 0.7356, 0.4583, 0.75, 0.375, 0.75, 0.4583, 0.7356, 0.5417, 0.7356, 0.5417, 0.75, 0.4583, 0.75, 0.375, 0.4868, 0.4583, 0.4868, 0.4583, 0.5, 0.375, 0.5, 0.4583, 0.4868, 0.5417, 0.4868, 0.5417, 0.5, 0.4583, 0.5, 0.375, 0.2386, 0.4583, 0.2386, 0.4583, 0.25, 0.375, 0.25, 0.4583, 0.2386, 0.5417, 0.2386, 0.5417, 0.25, 0.4583, 0.25, 0.4375, 0.5, 0.375, 0.5, 0.375, 0.5, 0.4375, 0.5, 0.75, 0.5, 0.6875, 0.5, 0.6875, 0.5, 0.75, 0.5, 0.25, 0.5, 0.1875, 0.5, 0.1875, 0.5, 0.25, 0.5, 0.6875, 0.5, 0.625, 0.5, 0.625, 0.5, 0.6875, 0.5, 0.1875, 0.5, 0.125, 0.5, 0.125, 0.5, 0.1875, 0.5, 0.625, 0.5, 0.5625, 0.5, 0.5625, 0.5, 0.625, 0.5, 0.125, 0.5, 0.0625, 0.5, 0.0625, 0.5, 0.125, 0.5, 0.5625, 0.5, 0.5, 0.5, 0.5, 0.5, 0.5625, 0.5, 1.0, 0.5, 0.9375, 0.5, 0.9375, 0.5, 1.0, 0.5, 0.0625, 0.5, 0.0, 0.5, 0.0, 0.5, 0.0625, 0.5, 0.5, 0.5, 0.4375, 0.5, 0.4375, 0.5, 0.5, 0.5, 0.9375, 0.5, 0.875, 0.5, 0.875, 0.5, 0.9375, 0.5, 0.4375, 0.5, 0.375, 0.5, 0.375, 0.5, 0.4375, 0.5, 0.875, 0.5, 0.8125, 0.5, 0.8125, 0.5, 0.875, 0.5, 0.375, 0.5, 0.3125, 0.5, 0.3125, 0.5, 0.375, 0.5, 0.8125, 0.5, 0.75, 0.5, 0.75, 0.5, 0.8125, 0.5, 0.3125, 0.5, 0.25, 0.5, 0.25, 0.5, 0.3125, 0.5, 0.875, 0.5, 0.8125, 0.5, 0.8125, 0.5, 0.875, 0.5, 0.375, 0.5, 0.3125, 0.5, 0.3125, 0.5, 0.375, 0.5, 0.8125, 0.5, 0.75, 0.5, 0.75, 0.5, 0.8125, 0.5, 0.3125, 0.5, 0.25, 0.5, 0.25, 0.5, 0.3125, 0.5, 0.75, 0.5, 0.6875, 0.5, 0.6875, 0.5, 0.75, 0.5, 0.25, 0.5, 0.1875, 0.5, 0.1875, 0.5, 0.25, 0.5, 0.6875, 0.5, 0.625, 0.5, 0.625, 0.5, 0.6875, 0.5, 0.1875, 0.5, 0.125, 0.5, 0.125, 0.5, 0.1875, 0.5, 0.625, 0.5, 0.5625, 0.5, 0.5625, 0.5, 0.625, 0.5, 0.125, 0.5, 0.0625, 0.5, 0.0625, 0.5, 0.125, 0.5, 0.5625, 0.5, 0.5, 0.5, 0.5, 0.5, 0.5625, 0.5, 1.0, 0.5, 0.9375, 0.5, 0.9375, 0.5, 1.0, 0.5, 0.0625, 0.5, 0.0, 0.5, 0.0, 0.5, 0.0625, 0.5, 0.5, 0.5, 0.4375, 0.5, 0.4375, 0.5, 0.5, 0.5, 0.9375, 0.5, 0.875, 0.5, 0.875, 0.5, 0.9375, 0.5, 0.4583, 0.5114, 0.5417, 0.5114, 0.5417, 0.7356, 0.4583, 0.7356, 0.375, 0.5114, 0.4583, 0.5114, 0.4583, 0.7356, 0.375, 0.7356, 0.4583, 0.0, 0.5417, 0.0, 0.5417, 0.0144, 0.4583, 0.0144, 0.375, 0.0, 0.4583, 0.0, 0.4583, 0.0144, 0.375, 0.0144, 0.5417, 0.0, 0.625, 0.0, 0.625, 0.0144, 0.5417, 0.0144, 0.125, 0.5114, 0.1922, 0.5114, 0.1922, 0.7356, 0.125, 0.7356, 0.6382, 0.5114, 0.8078, 0.5114, 0.8078, 0.7356, 0.6382, 0.7356, 0.8078, 0.5114, 0.875, 0.5114, 0.875, 0.7356, 0.8078, 0.7356, 0.3618, 0.5114, 0.375, 0.5114, 0.375, 0.7356, 0.3618, 0.7356, 0.5417, 0.5114, 0.625, 0.5114, 0.625, 0.7356, 0.5417, 0.7356, 0.1922, 0.5114, 0.3618, 0.5114, 0.3618, 0.7356, 0.1922, 0.7356, 0.625, 0.5114, 0.6382, 0.5114, 0.6382, 0.7356, 0.625, 0.7356, 0.4583, 0.3172, 0.5417, 0.3172, 0.5417, 0.4868, 0.4583, 0.4868, 0.375, 0.3172, 0.4583, 0.3172, 0.4583, 0.4868, 0.375, 0.4868, 0.4583, 0.75, 0.5417, 0.75, 0.5417, 0.7632, 0.4583, 0.7632, 0.375, 0.75, 0.4583, 0.75, 0.4583, 0.7632, 0.375, 0.7632, 0.1922, 0.5, 0.1809, 0.25, 0.3618, 0.5114, 0.1922, 0.5114, 0.625, 0.5, 0.6382, 0.5, 0.6382, 0.5114, 0.625, 0.5114, 0.5417, 0.75, 0.625, 0.75, 0.625, 0.7632, 0.5417, 0.7632, 0.625, 0.7356, 0.6382, 0.7356, 0.3191, 0.3678, 0.625, 0.75, 0.1922, 0.7356, 0.3618, 0.7356, 0.1809, 0.3678, 0.1922, 0.75, 0.5417, 0.3172, 0.625, 0.3172, 0.625, 0.4868, 0.5417, 0.4868, 0.4375, 0.5, 0.375, 0.5, 0.375, 0.5, 0.4375, 0.5, 0.75, 0.5, 0.6875, 0.5, 0.6875, 0.5, 0.75, 0.5, 0.25, 0.5, 0.1875, 0.5, 0.1875, 0.5, 0.25, 0.5, 0.6875, 0.5, 0.625, 0.5, 0.625, 0.5, 0.6875, 0.5, 0.1875, 0.5, 0.125, 0.5, 0.125, 0.5, 0.1875, 0.5, 0.625, 0.5, 0.5625, 0.5, 0.5625, 0.5, 0.625, 0.5, 0.125, 0.5, 0.0625, 0.5, 0.0625, 0.5, 0.125, 0.5, 0.5625, 0.5, 0.5, 0.5, 0.5, 0.5, 0.5625, 0.5, 1.0, 0.5, 0.9375, 0.5, 0.9375, 0.5, 1.0, 0.5, 0.0625, 0.5, 0.0, 0.5, 0.0, 0.5, 0.0625, 0.5, 0.5, 0.5, 0.4375, 0.5, 0.4375, 0.5, 0.5, 0.5, 0.9375, 0.5, 0.875, 0.5, 0.875, 0.5, 0.9375, 0.5, 0.4375, 0.5, 0.375, 0.5, 0.375, 0.5, 0.4375, 0.5, 0.875, 0.5, 0.8125, 0.5, 0.8125, 0.5, 0.875, 0.5, 0.375, 0.5, 0.3125, 0.5, 0.3125, 0.5, 0.375, 0.5, 0.8125, 0.5, 0.75, 0.5, 0.75, 0.5, 0.8125, 0.5, 0.75, 0.49, 0.8418, 0.4717, 0.9197, 0.4197, 0.9717, 0.3418, 0.99, 0.25, 0.9717, 0.1582, 0.9197, 0.08029, 0.8418, 0.02827, 0.75, 0.01, 0.6582, 0.02827, 0.5803, 0.08029, 0.5283, 0.1582, 0.51, 0.25, 0.5283, 0.3418, 0.5803, 0.4197, 0.6582, 0.4717, 0.875, 0.5, 0.8125, 0.5, 0.8125, 0.5, 0.875, 0.5, 0.375, 0.5, 0.3125, 0.5, 0.3125, 0.5, 0.375, 0.5, 0.8125, 0.5, 0.75, 0.5, 0.75, 0.5, 0.8125, 0.5, 0.3125, 0.5, 0.25, 0.5, 0.25, 0.5, 0.3125, 0.5, 0.75, 0.5, 0.6875, 0.5, 0.6875, 0.5, 0.75, 0.5, 0.25, 0.5, 0.1875, 0.5, 0.1875, 0.5, 0.25, 0.5, 0.6875, 0.5, 0.625, 0.5, 0.625, 0.5, 0.6875, 0.5, 0.1875, 0.5, 0.125, 0.5, 0.125, 0.5, 0.1875, 0.5, 0.625, 0.5, 0.5625, 0.5, 0.5625, 0.5, 0.625, 0.5, 0.125, 0.5, 0.0625, 0.5, 0.0625, 0.5, 0.125, 0.5, 0.5625, 0.5, 0.5, 0.5, 0.5, 0.5, 0.5625, 0.5, 1.0, 0.5, 0.9375, 0.5, 0.9375, 0.5, 1.0, 0.5, 0.0625, 0.5, 0.0, 0.5, 0.0, 0.5, 0.0625, 0.5, 0.5, 0.5, 0.4375, 0.5, 0.4375, 0.5, 0.5, 0.5, 0.9375, 0.5, 0.875, 0.5, 0.875, 0.5, 0.9375, 0.5])
me_cube_001.materials.append(mat_cover)
me_cube_001.materials.append(mat_circles)
me_cube_001.materials.append(mat_barril)
me_cube_001.materials.append(None)
me_cube_001.use_remesh_fix_poles = True
me_cube_001.use_remesh_preserve_attributes = False
me_cube_001.use_mirror_vertex_groups = False
me_cube_001.update()

# ---- objects
ob_cylinder = bpy.data.objects.new('Cylinder', me_cylinder)
ob_cube = bpy.data.objects.new('Cube', me_cube_001)

# ---- transforms, parenting, visibility, modifiers, constraints
ob_cylinder.location = (0.0, 0.0, 0.15)
ob_cylinder.scale = (1.0, 1.0, 0.15)
ob_cylinder.lineart.crease_threshold = 0.0
ob_cube.location = (0.0, 0.0, 2.376)
ob_cube.rotation_euler = (0.0, 0.0, -1.571)
ob_cube.scale = (0.6, 0.7318, 0.85)
ob_cube.lineart.crease_threshold = 0.0
_m = ob_cube.modifiers.new('Mirror', 'MIRROR')

# ---- collection membership
col_collection.objects.link(ob_cylinder)
col_collection.objects.link(ob_cube)

# ---- scene / render settings (as saved in the file)
scene.frame_start = 1; scene.frame_end = 250; scene.frame_set(1)
scene.render.engine = 'BLENDER_EEVEE_NEXT'
scene.cycles.use_denoising = False
scene.cycles.samples = 128
scene.cycles.sampling_pattern = 'TABULATED_SOBOL'
scene.cycles.use_adaptive_sampling = False
scene.cycles.use_light_tree = False
scene.view_settings.view_transform = 'Filmic'
bpy.context.view_layer.update()

# ---- added for rendering (the .blend has no active camera and no usable light): camera, sun
cam_auto = bpy.data.cameras.new('AutoCamera')
cam_auto.lens = 50.0
cam_auto.sensor_width = 36.0
cam_auto.clip_end = 1000.0
ob_auto_camera = bpy.data.objects.new('AutoCamera', cam_auto)
scene.collection.objects.link(ob_auto_camera)
ob_auto_camera.location = (5.72191, -5.66221, 4.90238)
ob_auto_camera.rotation_euler = (1.09748, -7.21219e-08, 0.694738)
scene.camera = ob_auto_camera
light_auto_sun = bpy.data.lights.new('AutoSun', 'SUN')
light_auto_sun.energy = 3.0
light_auto_sun.angle = 0.0523599
ob_auto_sun = bpy.data.objects.new('AutoSun', light_auto_sun)
scene.collection.objects.link(ob_auto_sun)
ob_auto_sun.rotation_euler = (0.872665, 0.174533, 0.523599)
bpy.context.view_layer.update()
